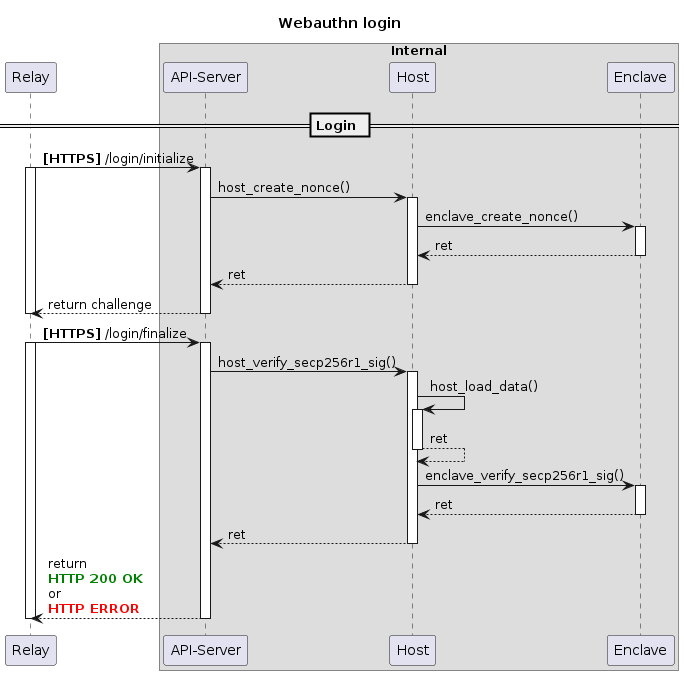

The diagram above was rendered by PlantUML. Its source (embedded in the PNG):
@startuml login
title Webauthn login
participant Relay as relay
box Internal
participant "API-Server" as api
participant Host as host 
participant Enclave as enclave 
end box

' Login
== Login ==
' Step 01
relay -> api : **[HTTPS]** /login/initialize
activate relay
activate api

api -> host : host_create_nonce()
activate host 

host -> enclave : enclave_create_nonce()
activate enclave 
enclave --> host : ret 
deactivate enclave

host --> api : ret 
deactivate host 

api --> relay : return challenge 
deactivate api 
deactivate relay

' Step 02
relay -> api : **[HTTPS]** /login/finalize
activate relay 
activate api 

api -> host : host_verify_secp256r1_sig()
activate host 
host -> host : host_load_data()
activate host
host --> host : ret
deactivate host
host -> enclave : enclave_verify_secp256r1_sig()
activate enclave 
enclave --> host : ret
deactivate enclave 

host --> api : ret 
deactivate host

api --> relay : return \n<color green>**HTTP 200 OK**</color> \nor\n<color red>**HTTP ERROR**</color>
deactivate api
deactivate relay 
@enduml